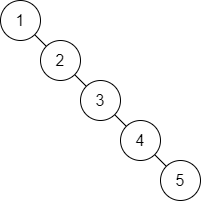

The diagram above was exported from draw.io. Its source (the exported page's mxGraphModel, read from the mxfile embedded in the PNG):
<mxGraphModel dx="883" dy="617" grid="1" gridSize="10" guides="1" tooltips="1" connect="1" arrows="1" fold="1" page="1" pageScale="1" pageWidth="850" pageHeight="1100" math="0" shadow="0">
  <root>
    <mxCell id="0" />
    <mxCell id="1" parent="0" />
    <mxCell id="9" value="" style="rounded=0;orthogonalLoop=1;jettySize=auto;html=1;endArrow=none;endFill=0;" parent="1" source="2" target="3" edge="1">
      <mxGeometry relative="1" as="geometry">
        <mxPoint x="491.0557280900009" y="397.8885438199982" as="sourcePoint" />
      </mxGeometry>
    </mxCell>
    <mxCell id="11" style="edgeStyle=none;rounded=0;orthogonalLoop=1;jettySize=auto;html=1;endArrow=none;endFill=0;" parent="1" source="2" target="7" edge="1">
      <mxGeometry relative="1" as="geometry" />
    </mxCell>
    <mxCell id="2" value="4" style="ellipse;whiteSpace=wrap;html=1;aspect=fixed;fontSize=16;" parent="1" vertex="1">
      <mxGeometry x="360" y="400" width="40" height="40" as="geometry" />
    </mxCell>
    <mxCell id="3" value="5" style="ellipse;whiteSpace=wrap;html=1;aspect=fixed;fontSize=16;" parent="1" vertex="1">
      <mxGeometry x="400" y="440" width="40" height="40" as="geometry" />
    </mxCell>
    <mxCell id="15" style="edgeStyle=none;rounded=0;orthogonalLoop=1;jettySize=auto;html=1;endArrow=none;endFill=0;" parent="1" source="5" target="7" edge="1">
      <mxGeometry relative="1" as="geometry" />
    </mxCell>
    <mxCell id="16" style="edgeStyle=none;rounded=0;orthogonalLoop=1;jettySize=auto;html=1;endArrow=none;endFill=0;" parent="1" source="5" target="6" edge="1">
      <mxGeometry relative="1" as="geometry" />
    </mxCell>
    <mxCell id="5" value="2" style="ellipse;whiteSpace=wrap;html=1;aspect=fixed;fontSize=16;" parent="1" vertex="1">
      <mxGeometry x="280" y="320" width="40" height="40" as="geometry" />
    </mxCell>
    <mxCell id="6" value="1" style="ellipse;whiteSpace=wrap;html=1;aspect=fixed;fontSize=16;" parent="1" vertex="1">
      <mxGeometry x="240" y="280" width="40" height="40" as="geometry" />
    </mxCell>
    <mxCell id="7" value="3" style="ellipse;whiteSpace=wrap;html=1;aspect=fixed;fontSize=16;" parent="1" vertex="1">
      <mxGeometry x="320" y="360" width="40" height="40" as="geometry" />
    </mxCell>
  </root>
</mxGraphModel>